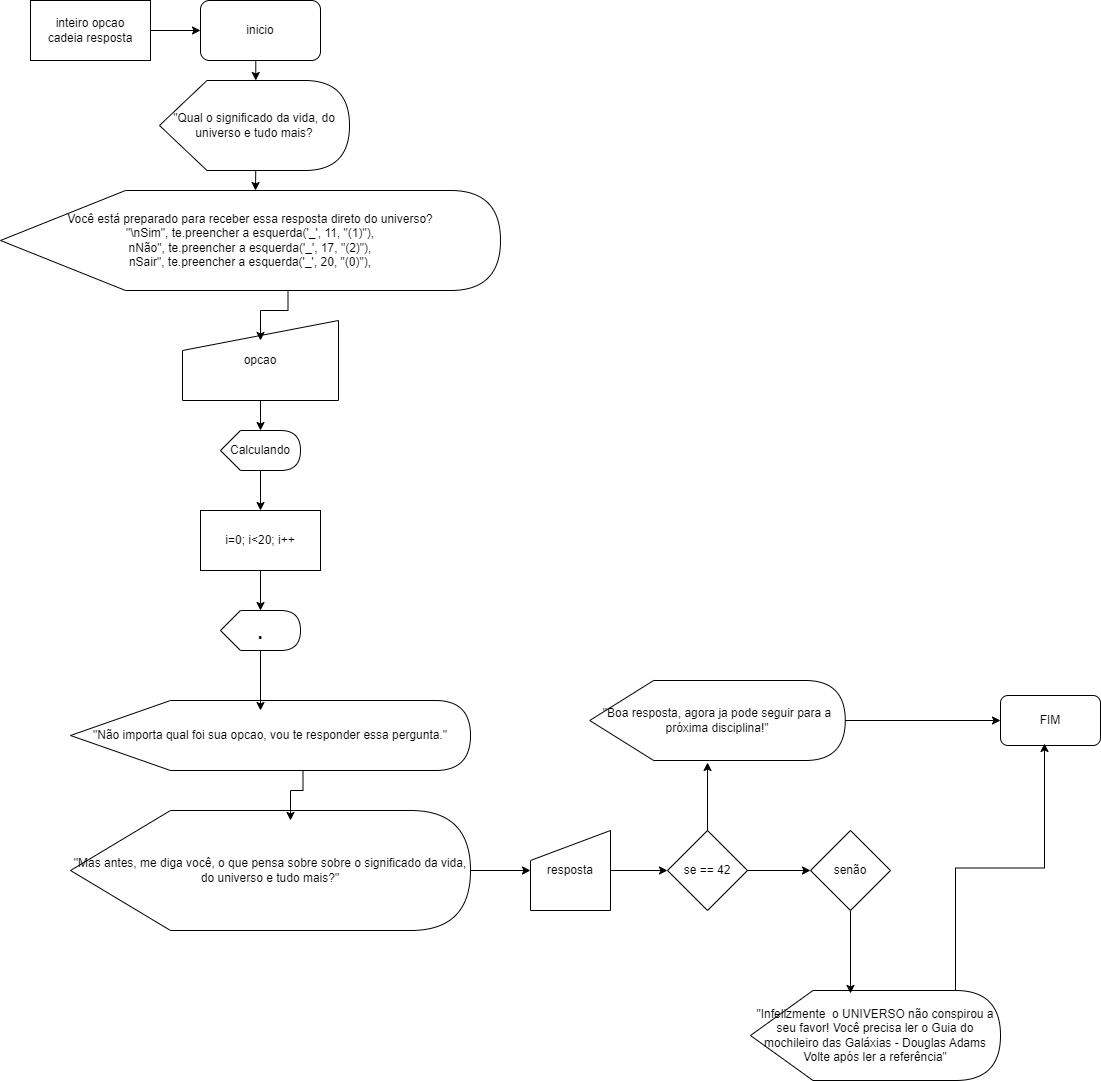

The diagram above was exported from draw.io. Its source (the exported page's mxGraphModel, read from the mxfile embedded in the PNG):
<mxGraphModel dx="1104" dy="526" grid="1" gridSize="10" guides="1" tooltips="1" connect="1" arrows="1" fold="1" page="1" pageScale="1" pageWidth="827" pageHeight="1169" math="0" shadow="0">
  <root>
    <mxCell id="0" />
    <mxCell id="1" parent="0" />
    <mxCell id="563MkqZPSJYHxBwhinwL-1" value="inicio" style="rounded=1;whiteSpace=wrap;html=1;" parent="1" vertex="1">
      <mxGeometry x="360" y="20" width="120" height="60" as="geometry" />
    </mxCell>
    <mxCell id="W0huCN7X_-4ihhH7MP0--19" style="edgeStyle=orthogonalEdgeStyle;rounded=0;orthogonalLoop=1;jettySize=auto;html=1;exitX=1;exitY=0.5;exitDx=0;exitDy=0;entryX=0;entryY=0.5;entryDx=0;entryDy=0;" parent="1" source="563MkqZPSJYHxBwhinwL-2" target="563MkqZPSJYHxBwhinwL-1" edge="1">
      <mxGeometry relative="1" as="geometry" />
    </mxCell>
    <mxCell id="563MkqZPSJYHxBwhinwL-2" value="inteiro opcao&lt;div&gt;cadeia resposta&lt;/div&gt;" style="rounded=0;whiteSpace=wrap;html=1;" parent="1" vertex="1">
      <mxGeometry x="190" y="20" width="120" height="60" as="geometry" />
    </mxCell>
    <mxCell id="W0huCN7X_-4ihhH7MP0--1" value="&quot;Qual o significado da vida, do universo e tudo mais?" style="shape=display;whiteSpace=wrap;html=1;" parent="1" vertex="1">
      <mxGeometry x="319" y="100" width="190" height="90" as="geometry" />
    </mxCell>
    <mxCell id="W0huCN7X_-4ihhH7MP0--2" value="Você está preparado para receber essa resposta direto do universo?&lt;div&gt;&quot;\nSim&quot;, te.preencher a esquerda('_', 11, &quot;(1)&quot;),&lt;/div&gt;&lt;div&gt;nNão&quot;, te.preencher a esquerda('_', 17, &quot;(2)&quot;),&lt;br&gt;&lt;/div&gt;&lt;div&gt;nSair&quot;, te.preencher a esquerda('_', 20, &quot;(0)&quot;),&lt;br&gt;&lt;/div&gt;" style="shape=display;whiteSpace=wrap;html=1;" parent="1" vertex="1">
      <mxGeometry x="160" y="210" width="500" height="100" as="geometry" />
    </mxCell>
    <mxCell id="W0huCN7X_-4ihhH7MP0--3" value="opcao" style="shape=manualInput;whiteSpace=wrap;html=1;" parent="1" vertex="1">
      <mxGeometry x="342" y="340" width="156" height="80" as="geometry" />
    </mxCell>
    <mxCell id="W0huCN7X_-4ihhH7MP0--4" value="i=0; i&amp;lt;20; i++" style="rounded=0;whiteSpace=wrap;html=1;" parent="1" vertex="1">
      <mxGeometry x="360" y="530" width="120" height="60" as="geometry" />
    </mxCell>
    <mxCell id="W0huCN7X_-4ihhH7MP0--18" style="edgeStyle=orthogonalEdgeStyle;rounded=0;orthogonalLoop=1;jettySize=auto;html=1;exitX=0;exitY=0;exitDx=40;exitDy=40;exitPerimeter=0;entryX=0.5;entryY=0;entryDx=0;entryDy=0;" parent="1" source="W0huCN7X_-4ihhH7MP0--5" target="W0huCN7X_-4ihhH7MP0--4" edge="1">
      <mxGeometry relative="1" as="geometry" />
    </mxCell>
    <mxCell id="W0huCN7X_-4ihhH7MP0--5" value="Calculando" style="shape=display;whiteSpace=wrap;html=1;" parent="1" vertex="1">
      <mxGeometry x="380" y="450" width="80" height="40" as="geometry" />
    </mxCell>
    <mxCell id="W0huCN7X_-4ihhH7MP0--7" value="." style="shape=display;whiteSpace=wrap;html=1;fontSize=27;" parent="1" vertex="1">
      <mxGeometry x="380" y="630" width="80" height="40" as="geometry" />
    </mxCell>
    <mxCell id="W0huCN7X_-4ihhH7MP0--8" style="edgeStyle=orthogonalEdgeStyle;rounded=0;orthogonalLoop=1;jettySize=auto;html=1;exitX=0.5;exitY=1;exitDx=0;exitDy=0;entryX=0;entryY=0;entryDx=96.25;entryDy=0;entryPerimeter=0;" parent="1" source="563MkqZPSJYHxBwhinwL-1" target="W0huCN7X_-4ihhH7MP0--1" edge="1">
      <mxGeometry relative="1" as="geometry" />
    </mxCell>
    <mxCell id="W0huCN7X_-4ihhH7MP0--11" style="edgeStyle=orthogonalEdgeStyle;rounded=0;orthogonalLoop=1;jettySize=auto;html=1;exitX=0;exitY=0;exitDx=96.25;exitDy=90;exitPerimeter=0;entryX=0.51;entryY=0;entryDx=0;entryDy=0;entryPerimeter=0;" parent="1" source="W0huCN7X_-4ihhH7MP0--1" target="W0huCN7X_-4ihhH7MP0--2" edge="1">
      <mxGeometry relative="1" as="geometry" />
    </mxCell>
    <mxCell id="W0huCN7X_-4ihhH7MP0--15" style="edgeStyle=orthogonalEdgeStyle;rounded=0;orthogonalLoop=1;jettySize=auto;html=1;exitX=0.5;exitY=1;exitDx=0;exitDy=0;entryX=0;entryY=0;entryDx=40;entryDy=0;entryPerimeter=0;" parent="1" source="W0huCN7X_-4ihhH7MP0--4" target="W0huCN7X_-4ihhH7MP0--7" edge="1">
      <mxGeometry relative="1" as="geometry" />
    </mxCell>
    <mxCell id="W0huCN7X_-4ihhH7MP0--16" style="edgeStyle=orthogonalEdgeStyle;rounded=0;orthogonalLoop=1;jettySize=auto;html=1;exitX=0;exitY=0;exitDx=287.5;exitDy=100;exitPerimeter=0;entryX=0.5;entryY=0.25;entryDx=0;entryDy=0;entryPerimeter=0;" parent="1" source="W0huCN7X_-4ihhH7MP0--2" target="W0huCN7X_-4ihhH7MP0--3" edge="1">
      <mxGeometry relative="1" as="geometry" />
    </mxCell>
    <mxCell id="W0huCN7X_-4ihhH7MP0--17" style="edgeStyle=orthogonalEdgeStyle;rounded=0;orthogonalLoop=1;jettySize=auto;html=1;exitX=0.5;exitY=1;exitDx=0;exitDy=0;entryX=0;entryY=0;entryDx=40;entryDy=0;entryPerimeter=0;" parent="1" source="W0huCN7X_-4ihhH7MP0--3" target="W0huCN7X_-4ihhH7MP0--5" edge="1">
      <mxGeometry relative="1" as="geometry" />
    </mxCell>
    <mxCell id="W0huCN7X_-4ihhH7MP0--20" value="&quot;Não importa qual foi sua opcao, vou te responder essa pergunta.&quot;" style="shape=display;whiteSpace=wrap;html=1;" parent="1" vertex="1">
      <mxGeometry x="230" y="720" width="400" height="70" as="geometry" />
    </mxCell>
    <mxCell id="W0huCN7X_-4ihhH7MP0--21" style="edgeStyle=orthogonalEdgeStyle;rounded=0;orthogonalLoop=1;jettySize=auto;html=1;exitX=0;exitY=0;exitDx=40;exitDy=40;exitPerimeter=0;entryX=0.475;entryY=0.143;entryDx=0;entryDy=0;entryPerimeter=0;" parent="1" source="W0huCN7X_-4ihhH7MP0--7" target="W0huCN7X_-4ihhH7MP0--20" edge="1">
      <mxGeometry relative="1" as="geometry" />
    </mxCell>
    <mxCell id="W0huCN7X_-4ihhH7MP0--25" style="edgeStyle=orthogonalEdgeStyle;rounded=0;orthogonalLoop=1;jettySize=auto;html=1;exitX=1;exitY=0.5;exitDx=0;exitDy=0;exitPerimeter=0;entryX=0;entryY=0.5;entryDx=0;entryDy=0;" parent="1" source="W0huCN7X_-4ihhH7MP0--22" target="W0huCN7X_-4ihhH7MP0--24" edge="1">
      <mxGeometry relative="1" as="geometry" />
    </mxCell>
    <mxCell id="W0huCN7X_-4ihhH7MP0--22" value="&quot;Mas antes, me diga você, o que pensa sobre sobre o significado da vida, do universo e tudo mais?&quot;" style="shape=display;whiteSpace=wrap;html=1;" parent="1" vertex="1">
      <mxGeometry x="230" y="830" width="400" height="120" as="geometry" />
    </mxCell>
    <mxCell id="W0huCN7X_-4ihhH7MP0--23" style="edgeStyle=orthogonalEdgeStyle;rounded=0;orthogonalLoop=1;jettySize=auto;html=1;exitX=0;exitY=0;exitDx=232.5;exitDy=70;exitPerimeter=0;entryX=0.55;entryY=0.083;entryDx=0;entryDy=0;entryPerimeter=0;" parent="1" source="W0huCN7X_-4ihhH7MP0--20" target="W0huCN7X_-4ihhH7MP0--22" edge="1">
      <mxGeometry relative="1" as="geometry" />
    </mxCell>
    <mxCell id="W0huCN7X_-4ihhH7MP0--49" style="edgeStyle=orthogonalEdgeStyle;rounded=0;orthogonalLoop=1;jettySize=auto;html=1;exitX=1;exitY=0.5;exitDx=0;exitDy=0;entryX=0;entryY=0.5;entryDx=0;entryDy=0;" parent="1" source="W0huCN7X_-4ihhH7MP0--24" target="W0huCN7X_-4ihhH7MP0--47" edge="1">
      <mxGeometry relative="1" as="geometry" />
    </mxCell>
    <mxCell id="W0huCN7X_-4ihhH7MP0--24" value="resposta" style="shape=manualInput;whiteSpace=wrap;html=1;" parent="1" vertex="1">
      <mxGeometry x="690" y="850" width="80" height="80" as="geometry" />
    </mxCell>
    <mxCell id="B1HmzC2UdaLIz5MjpicI-2" style="edgeStyle=orthogonalEdgeStyle;rounded=0;orthogonalLoop=1;jettySize=auto;html=1;exitX=1;exitY=0.5;exitDx=0;exitDy=0;exitPerimeter=0;entryX=0;entryY=0.5;entryDx=0;entryDy=0;" parent="1" source="W0huCN7X_-4ihhH7MP0--43" target="B1HmzC2UdaLIz5MjpicI-1" edge="1">
      <mxGeometry relative="1" as="geometry" />
    </mxCell>
    <mxCell id="W0huCN7X_-4ihhH7MP0--43" value="&quot;Boa resposta, agora ja pode seguir para a próxima disciplina!&quot;" style="shape=display;whiteSpace=wrap;html=1;" parent="1" vertex="1">
      <mxGeometry x="749.25" y="700" width="255.5" height="80" as="geometry" />
    </mxCell>
    <mxCell id="W0huCN7X_-4ihhH7MP0--45" value="&quot;Infelizmente&amp;nbsp; o UNIVERSO não conspirou a seu favor! Você precisa ler o Guia do mochileiro das Galáxias - Douglas Adams Volte após ler a referência&quot;" style="shape=display;whiteSpace=wrap;html=1;" parent="1" vertex="1">
      <mxGeometry x="910" y="1010" width="250" height="90" as="geometry" />
    </mxCell>
    <mxCell id="W0huCN7X_-4ihhH7MP0--50" style="edgeStyle=orthogonalEdgeStyle;rounded=0;orthogonalLoop=1;jettySize=auto;html=1;exitX=1;exitY=0.5;exitDx=0;exitDy=0;entryX=0;entryY=0.5;entryDx=0;entryDy=0;" parent="1" source="W0huCN7X_-4ihhH7MP0--47" target="W0huCN7X_-4ihhH7MP0--48" edge="1">
      <mxGeometry relative="1" as="geometry" />
    </mxCell>
    <mxCell id="W0huCN7X_-4ihhH7MP0--47" value="se == 42" style="rhombus;whiteSpace=wrap;html=1;" parent="1" vertex="1">
      <mxGeometry x="827" y="850" width="80" height="80" as="geometry" />
    </mxCell>
    <mxCell id="W0huCN7X_-4ihhH7MP0--48" value="senão" style="rhombus;whiteSpace=wrap;html=1;" parent="1" vertex="1">
      <mxGeometry x="970" y="850" width="80" height="80" as="geometry" />
    </mxCell>
    <mxCell id="W0huCN7X_-4ihhH7MP0--51" style="edgeStyle=orthogonalEdgeStyle;rounded=0;orthogonalLoop=1;jettySize=auto;html=1;exitX=0.5;exitY=0;exitDx=0;exitDy=0;entryX=0.461;entryY=1.025;entryDx=0;entryDy=0;entryPerimeter=0;" parent="1" source="W0huCN7X_-4ihhH7MP0--47" target="W0huCN7X_-4ihhH7MP0--43" edge="1">
      <mxGeometry relative="1" as="geometry" />
    </mxCell>
    <mxCell id="W0huCN7X_-4ihhH7MP0--52" style="edgeStyle=orthogonalEdgeStyle;rounded=0;orthogonalLoop=1;jettySize=auto;html=1;exitX=0.5;exitY=1;exitDx=0;exitDy=0;entryX=0.4;entryY=0.033;entryDx=0;entryDy=0;entryPerimeter=0;" parent="1" source="W0huCN7X_-4ihhH7MP0--48" target="W0huCN7X_-4ihhH7MP0--45" edge="1">
      <mxGeometry relative="1" as="geometry" />
    </mxCell>
    <mxCell id="B1HmzC2UdaLIz5MjpicI-1" value="FIM" style="rounded=1;whiteSpace=wrap;html=1;" parent="1" vertex="1">
      <mxGeometry x="1160" y="715" width="100" height="50" as="geometry" />
    </mxCell>
    <mxCell id="B1HmzC2UdaLIz5MjpicI-3" style="edgeStyle=orthogonalEdgeStyle;rounded=0;orthogonalLoop=1;jettySize=auto;html=1;exitX=0;exitY=0;exitDx=205;exitDy=0;exitPerimeter=0;entryX=0.44;entryY=0.96;entryDx=0;entryDy=0;entryPerimeter=0;" parent="1" source="W0huCN7X_-4ihhH7MP0--45" target="B1HmzC2UdaLIz5MjpicI-1" edge="1">
      <mxGeometry relative="1" as="geometry" />
    </mxCell>
  </root>
</mxGraphModel>